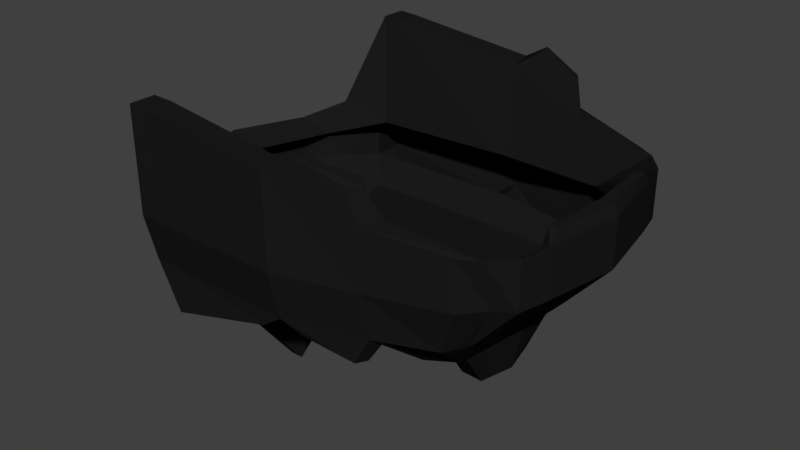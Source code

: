 # Source: armour_heavy_body.blend  (saved by Blender 2.77.0; exported with 4.5.12 LTS)
import bpy
from mathutils import Matrix  # noqa: F401  (used for matrix-valued properties, if any)

bpy.ops.wm.read_factory_settings(use_empty=True)
scene = bpy.context.scene
scene.name = 'Scene'

# ---- collections
col_collection_1 = bpy.data.collections.new('Collection 1'); scene.collection.children.link(col_collection_1)

# ---- materials (node trees are filled in below, after node groups)
mat_material = bpy.data.materials.new('Material')
mat_material.alpha_threshold = 0.0
mat_material.use_transparent_shadow = False
mat_material.diffuse_color = (0.01109, 0.01109, 0.01109, 1.0)
mat_material.roughness = 0.5

# ---- material node trees

# ---- world
world_world = bpy.data.worlds.new('World'); scene.world = world_world
world_world.color = (0.05088, 0.05088, 0.05088)
world_world.use_sun_shadow = False
world_world.sun_shadow_jitter_overblur = 0.0
world_world.cycles.sampling_method = 'MANUAL'

# ---- meshes
me_cube_026 = bpy.data.meshes.new('Cube.026')
me_cube_026.from_pydata([(-1.05, 1.099, -3.106), (-1.05, 1.173, 0.09034), (0.8771, 0.823, -3.106), (1.0, 0.8962, -1.106), (-1.549, 0.0, -2.005), (-1.07, 0.0, -3.478), (1.373, 0.0, -1.106), (1.092, 0.0, -3.106), (-1.413, 0.5297, -2.113), (1.001, 0.5, -3.106), (-1.073, 0.5, -3.478), (1.282, 0.5, -1.106), (-0.01394, 1.186, -0.2567), (0.0, 1.12, -3.106), (0.1866, 0.0, -3.56), (0.1682, 0.5, -3.56), (-1.21, 0.75, -1.778), (0.9576, 0.6819, -3.106), (-1.054, 0.75, -3.478), (1.239, 0.6819, -1.106), (0.08412, 0.8312, -2.035), (0.08412, 0.75, -3.56), (-1.05, 1.173, -2.106), (1.0, 0.8962, -2.106), (1.373, 0.0, -2.106), (-1.456, 0.0, -3.063), (1.282, 0.5, -2.106), (-1.391, 0.5, -3.063), (0.0, 1.193, -2.106), (1.239, 0.6819, -2.106), (-1.198, 0.75, -3.063), (0.5, 1.044, -0.8684), (0.7218, 0.0, -3.56), (0.6672, 0.5, -3.56), (0.5105, 0.9713, -3.106), (1.258, 0.0, -2.035), (1.204, 0.5812, -2.035), (0.7831, 0.7972, -2.035), (0.6037, 0.716, -3.56), (0.5, 1.044, -2.106), (0.7788, 0.463, -3.982), (0.7454, 0.5189, -3.982), (0.6808, 0.0, -3.982), (0.8345, 0.0, -3.982), (0.7967, 0.3083, -3.982), (0.6581, 0.3083, -3.982), (0.6317, 0.4491, -3.982), (0.593, 0.6155, -3.982), (0.7208, 0.2297, -4.916), (0.6228, 0.0, -4.916), (0.7764, 0.0, -4.916), (0.7386, 0.1512, -4.916), (0.6001, 0.1512, -4.916), (0.5737, 0.2227, -4.916), (-1.052, 0.9979, 0.09034), (0.9174, 0.7525, -3.106), (-1.052, 0.9247, -3.106), (1.12, 0.8256, -1.106), (0.02734, 1.001, -0.2826), (0.04206, 0.9348, -3.106), (1.12, 0.7525, -2.106), (-1.052, 0.9247, -2.106), (0.5809, 0.9167, -0.8684), (0.5571, 0.8436, -3.106), (0.7621, 0.4909, -3.982), (0.6123, 0.5323, -3.982), (-0.1521, 1.104, -3.46), (-0.8914, 1.094, -4.134), (-0.8933, 0.9396, -4.148), (-0.1227, 0.941, -3.446), (0.4064, 0.9724, -3.72), (0.09898, 1.06, -3.416), (0.1259, 0.9442, -3.445), (0.4355, 0.8929, -3.75), (-0.91, 1.102, -3.106), (-1.388, 0.0, -2.349), (-1.255, 0.6109, -2.457), (-0.9212, 1.168, 0.0711), (-0.8592, 0.0, -3.56), (-0.8647, 0.5, -3.56), (-0.9028, 0.75, -3.56), (-0.9028, 0.8312, -2.123), (-0.91, 1.175, -2.106), (-0.9064, 0.9261, -3.106), (-0.9177, 0.9924, 0.06887), (-0.7931, 1.095, -4.044), (-0.7908, 0.9398, -4.054), (-0.9316, 0.3973, -4.553), (-1.001, 0.0, -4.553), (-0.8558, 0.6664, -4.637), (-0.8545, 0.7703, -4.181), (-0.7399, 0.0, -4.181), (-0.7432, 0.3973, -4.181), (-0.7658, 0.6664, -4.637), (-0.768, 0.7711, -4.181), (-0.7056, 0.2654, -5.663), (-0.7035, 0.0, -5.663), (-0.5988, 0.4759, -5.663), (-0.6042, 0.0, -5.663), (-0.6075, 0.2654, -5.663), (-0.5088, 0.4759, -5.663), (0.1755, 1.137, 0.09726), (0.4553, 1.06, -0.2358), (0.198, 1.036, 0.08314), (0.4993, 0.9904, -0.2358), (1.347, 0.0, -0.8714), (1.281, 0.4293, -0.8714), (1.264, 0.0, -0.8714), (1.225, 0.4293, -0.8714)], [], [(61, 22, 0, 56), (39, 23, 2, 34), (63, 34, 47, 65), (84, 77, 1, 54), (26, 24, 7, 9), (29, 26, 9, 17), (75, 76, 8, 4), (9, 7, 43, 44), (25, 27, 10, 5), (78, 79, 15, 14), (62, 31, 102, 104), (13, 59, 69, 66), (82, 28, 13, 74), (79, 80, 21, 15), (60, 29, 17, 55), (76, 81, 16, 8), (33, 38, 46, 45), (27, 30, 18, 10), (8, 16, 30, 27), (57, 19, 29, 60), (77, 12, 28, 82), (4, 8, 27, 25), (19, 11, 26, 29), (11, 6, 24, 26), (31, 3, 23, 39), (54, 1, 22, 61), (12, 31, 39, 28), (15, 21, 38, 33), (11, 19, 37, 36), (57, 3, 31, 62), (11, 36, 108, 106), (14, 15, 33, 32), (34, 63, 73, 70), (28, 39, 34, 13), (65, 47, 41, 64), (44, 43, 50, 51), (40, 44, 51, 48), (55, 17, 40, 64), (17, 9, 44, 40), (32, 33, 45, 42), (34, 2, 41, 47), (49, 52, 51, 50), (52, 53, 48, 51), (45, 46, 53, 52), (46, 40, 48, 53), (42, 45, 52, 49), (2, 55, 64, 41), (46, 65, 64, 40), (21, 59, 63, 38), (19, 57, 62, 37), (16, 54, 61, 30), (3, 57, 60, 23), (23, 60, 55, 2), (80, 83, 59, 21), (37, 62, 58, 20), (81, 84, 54, 16), (38, 63, 65, 46), (30, 61, 56, 18), (86, 85, 66, 69), (83, 56, 68, 86), (56, 0, 67, 68), (74, 13, 66, 85), (72, 71, 70, 73), (59, 13, 71, 72), (63, 59, 72, 73), (13, 34, 70, 71), (0, 74, 85, 67), (59, 83, 86, 69), (68, 67, 85, 86), (20, 58, 84, 81), (80, 79, 92, 93), (1, 77, 82, 22), (18, 56, 90, 89), (22, 82, 74, 0), (79, 78, 91, 92), (58, 12, 77, 84), (89, 90, 94, 93), (88, 87, 95, 96), (93, 92, 99, 100), (56, 83, 94, 90), (10, 18, 89, 87), (83, 80, 93, 94), (5, 10, 87, 88), (95, 97, 100, 99), (96, 95, 99, 98), (92, 91, 98, 99), (89, 93, 100, 97), (87, 89, 97, 95), (104, 102, 101, 103), (12, 58, 103, 101), (58, 62, 104, 103), (31, 12, 101, 102), (105, 106, 108, 107), (6, 11, 106, 105), (36, 35, 107, 108)])
me_cube_026.materials.append(mat_material)
me_cube_026.use_remesh_preserve_volume = False
me_cube_026.use_remesh_preserve_attributes = False
me_cube_026.use_mirror_vertex_groups = False
me_cube_026.update()

# ---- objects
ob_heavy_body = bpy.data.objects.new('heavy_body', me_cube_026)

# ---- transforms, parenting, visibility, modifiers, constraints
ob_heavy_body.location = (-0.1581, 0.0, 3.506)
ob_heavy_body.scale = (1.0, 1.0, 0.3129)
ob_heavy_body.lineart.crease_threshold = 0.0
_m = ob_heavy_body.modifiers.new('Mirror', 'MIRROR')
_m.use_axis = (False, True, False)
_m.use_clip = True

# ---- collection membership
col_collection_1.objects.link(ob_heavy_body)

# ---- scene / render settings (as saved in the file)
scene.frame_start = 1; scene.frame_end = 250; scene.frame_set(1)
scene.render.engine = 'BLENDER_EEVEE_NEXT'
scene.render.resolution_percentage = 50
scene.render.dither_intensity = 0.0
scene.cycles.use_denoising = False
scene.cycles.samples = 128
scene.cycles.sampling_pattern = 'TABULATED_SOBOL'
scene.cycles.light_sampling_threshold = 0.0
scene.cycles.use_adaptive_sampling = False
scene.cycles.use_light_tree = False
scene.cycles.blur_glossy = 0.0
scene.cycles.sample_clamp_indirect = 0.0
scene.view_settings.view_transform = 'Standard'
bpy.context.view_layer.update()

# ---- added for rendering (the .blend has no active camera and no usable light): camera, sun
cam_auto = bpy.data.cameras.new('AutoCamera')
cam_auto.lens = 50.0
cam_auto.sensor_width = 36.0
cam_auto.clip_end = 1000.0
ob_auto_camera = bpy.data.objects.new('AutoCamera', cam_auto)
scene.collection.objects.link(ob_auto_camera)
ob_auto_camera.location = (3.62198, -4.64152, 5.72917)
ob_auto_camera.rotation_euler = (1.09748, -7.21219e-08, 0.694738)
scene.camera = ob_auto_camera
light_auto_sun = bpy.data.lights.new('AutoSun', 'SUN')
light_auto_sun.energy = 3.0
light_auto_sun.angle = 0.0523599
ob_auto_sun = bpy.data.objects.new('AutoSun', light_auto_sun)
scene.collection.objects.link(ob_auto_sun)
ob_auto_sun.rotation_euler = (0.872665, 0.174533, 0.523599)
bpy.context.view_layer.update()
